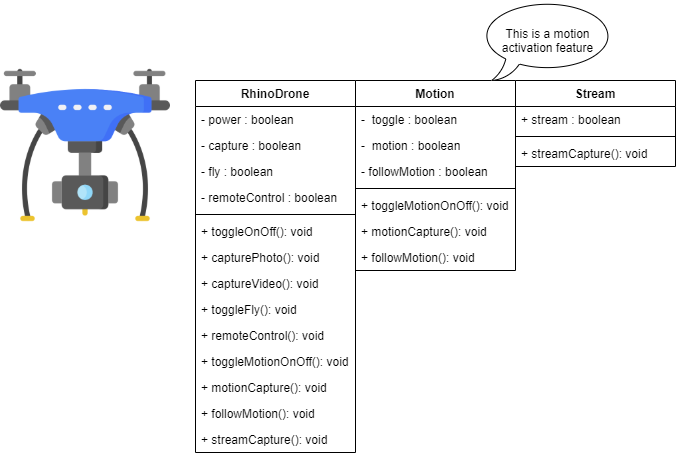

The diagram above was exported from draw.io. Its source (the exported page's mxGraphModel, read from the mxfile embedded in the PNG):
<mxGraphModel dx="1108" dy="482" grid="1" gridSize="10" guides="1" tooltips="1" connect="1" arrows="1" fold="1" page="1" pageScale="1" pageWidth="850" pageHeight="1100" math="0" shadow="0">
  <root>
    <mxCell id="0" />
    <mxCell id="1" parent="0" />
    <mxCell id="Q1xvjZOm2ZvPqBrxllNc-1" value="" style="shape=image;verticalLabelPosition=bottom;labelBackgroundColor=#ffffff;verticalAlign=top;aspect=fixed;imageAspect=0;image=data:image/png,(base64 omitted: 32832 chars);" vertex="1" parent="1">
      <mxGeometry x="70" y="60" width="170" height="170" as="geometry" />
    </mxCell>
    <mxCell id="Q1xvjZOm2ZvPqBrxllNc-2" value="RhinoDrone" style="swimlane;fontStyle=1;align=center;verticalAlign=top;childLayout=stackLayout;horizontal=1;startSize=26;horizontalStack=0;resizeParent=1;resizeParentMax=0;resizeLast=0;collapsible=1;marginBottom=0;" vertex="1" parent="1">
      <mxGeometry x="265" y="80" width="160" height="372" as="geometry" />
    </mxCell>
    <mxCell id="Q1xvjZOm2ZvPqBrxllNc-3" value="- power : boolean" style="text;strokeColor=none;fillColor=none;align=left;verticalAlign=top;spacingLeft=4;spacingRight=4;overflow=hidden;rotatable=0;points=[[0,0.5],[1,0.5]];portConstraint=eastwest;" vertex="1" parent="Q1xvjZOm2ZvPqBrxllNc-2">
      <mxGeometry y="26" width="160" height="26" as="geometry" />
    </mxCell>
    <mxCell id="Q1xvjZOm2ZvPqBrxllNc-6" value="- capture : boolean" style="text;strokeColor=none;fillColor=none;align=left;verticalAlign=top;spacingLeft=4;spacingRight=4;overflow=hidden;rotatable=0;points=[[0,0.5],[1,0.5]];portConstraint=eastwest;" vertex="1" parent="Q1xvjZOm2ZvPqBrxllNc-2">
      <mxGeometry y="52" width="160" height="26" as="geometry" />
    </mxCell>
    <mxCell id="Q1xvjZOm2ZvPqBrxllNc-9" value="- fly : boolean" style="text;strokeColor=none;fillColor=none;align=left;verticalAlign=top;spacingLeft=4;spacingRight=4;overflow=hidden;rotatable=0;points=[[0,0.5],[1,0.5]];portConstraint=eastwest;" vertex="1" parent="Q1xvjZOm2ZvPqBrxllNc-2">
      <mxGeometry y="78" width="160" height="26" as="geometry" />
    </mxCell>
    <mxCell id="Q1xvjZOm2ZvPqBrxllNc-21" value="- remoteControl : boolean" style="text;strokeColor=none;fillColor=none;align=left;verticalAlign=top;spacingLeft=4;spacingRight=4;overflow=hidden;rotatable=0;points=[[0,0.5],[1,0.5]];portConstraint=eastwest;" vertex="1" parent="Q1xvjZOm2ZvPqBrxllNc-2">
      <mxGeometry y="104" width="160" height="26" as="geometry" />
    </mxCell>
    <mxCell id="Q1xvjZOm2ZvPqBrxllNc-4" value="" style="line;strokeWidth=1;fillColor=none;align=left;verticalAlign=middle;spacingTop=-1;spacingLeft=3;spacingRight=3;rotatable=0;labelPosition=right;points=[];portConstraint=eastwest;" vertex="1" parent="Q1xvjZOm2ZvPqBrxllNc-2">
      <mxGeometry y="130" width="160" height="8" as="geometry" />
    </mxCell>
    <mxCell id="Q1xvjZOm2ZvPqBrxllNc-5" value="+ toggleOnOff(): void" style="text;strokeColor=none;fillColor=none;align=left;verticalAlign=top;spacingLeft=4;spacingRight=4;overflow=hidden;rotatable=0;points=[[0,0.5],[1,0.5]];portConstraint=eastwest;" vertex="1" parent="Q1xvjZOm2ZvPqBrxllNc-2">
      <mxGeometry y="138" width="160" height="26" as="geometry" />
    </mxCell>
    <mxCell id="Q1xvjZOm2ZvPqBrxllNc-7" value="+ capturePhoto(): void" style="text;strokeColor=none;fillColor=none;align=left;verticalAlign=top;spacingLeft=4;spacingRight=4;overflow=hidden;rotatable=0;points=[[0,0.5],[1,0.5]];portConstraint=eastwest;" vertex="1" parent="Q1xvjZOm2ZvPqBrxllNc-2">
      <mxGeometry y="164" width="160" height="26" as="geometry" />
    </mxCell>
    <mxCell id="Q1xvjZOm2ZvPqBrxllNc-8" value="+ captureVideo(): void" style="text;strokeColor=none;fillColor=none;align=left;verticalAlign=top;spacingLeft=4;spacingRight=4;overflow=hidden;rotatable=0;points=[[0,0.5],[1,0.5]];portConstraint=eastwest;" vertex="1" parent="Q1xvjZOm2ZvPqBrxllNc-2">
      <mxGeometry y="190" width="160" height="26" as="geometry" />
    </mxCell>
    <mxCell id="Q1xvjZOm2ZvPqBrxllNc-10" value="+ toggleFly(): void" style="text;strokeColor=none;fillColor=none;align=left;verticalAlign=top;spacingLeft=4;spacingRight=4;overflow=hidden;rotatable=0;points=[[0,0.5],[1,0.5]];portConstraint=eastwest;" vertex="1" parent="Q1xvjZOm2ZvPqBrxllNc-2">
      <mxGeometry y="216" width="160" height="26" as="geometry" />
    </mxCell>
    <mxCell id="Q1xvjZOm2ZvPqBrxllNc-22" value="+ remoteControl(): void" style="text;strokeColor=none;fillColor=none;align=left;verticalAlign=top;spacingLeft=4;spacingRight=4;overflow=hidden;rotatable=0;points=[[0,0.5],[1,0.5]];portConstraint=eastwest;" vertex="1" parent="Q1xvjZOm2ZvPqBrxllNc-2">
      <mxGeometry y="242" width="160" height="26" as="geometry" />
    </mxCell>
    <mxCell id="Q1xvjZOm2ZvPqBrxllNc-16" value="+ toggleMotionOnOff(): void" style="text;strokeColor=none;fillColor=none;align=left;verticalAlign=top;spacingLeft=4;spacingRight=4;overflow=hidden;rotatable=0;points=[[0,0.5],[1,0.5]];portConstraint=eastwest;" vertex="1" parent="Q1xvjZOm2ZvPqBrxllNc-2">
      <mxGeometry y="268" width="160" height="26" as="geometry" />
    </mxCell>
    <mxCell id="Q1xvjZOm2ZvPqBrxllNc-17" value="+ motionCapture(): void" style="text;strokeColor=none;fillColor=none;align=left;verticalAlign=top;spacingLeft=4;spacingRight=4;overflow=hidden;rotatable=0;points=[[0,0.5],[1,0.5]];portConstraint=eastwest;" vertex="1" parent="Q1xvjZOm2ZvPqBrxllNc-2">
      <mxGeometry y="294" width="160" height="26" as="geometry" />
    </mxCell>
    <mxCell id="Q1xvjZOm2ZvPqBrxllNc-30" value="+ followMotion(): void" style="text;strokeColor=none;fillColor=none;align=left;verticalAlign=top;spacingLeft=4;spacingRight=4;overflow=hidden;rotatable=0;points=[[0,0.5],[1,0.5]];portConstraint=eastwest;" vertex="1" parent="Q1xvjZOm2ZvPqBrxllNc-2">
      <mxGeometry y="320" width="160" height="26" as="geometry" />
    </mxCell>
    <mxCell id="Q1xvjZOm2ZvPqBrxllNc-31" value="+ streamCapture(): void" style="text;strokeColor=none;fillColor=none;align=left;verticalAlign=top;spacingLeft=4;spacingRight=4;overflow=hidden;rotatable=0;points=[[0,0.5],[1,0.5]];portConstraint=eastwest;" vertex="1" parent="Q1xvjZOm2ZvPqBrxllNc-2">
      <mxGeometry y="346" width="160" height="26" as="geometry" />
    </mxCell>
    <mxCell id="Q1xvjZOm2ZvPqBrxllNc-11" value="Motion" style="swimlane;fontStyle=1;align=center;verticalAlign=top;childLayout=stackLayout;horizontal=1;startSize=26;horizontalStack=0;resizeParent=1;resizeParentMax=0;resizeLast=0;collapsible=1;marginBottom=0;" vertex="1" parent="1">
      <mxGeometry x="425" y="80" width="160" height="190" as="geometry" />
    </mxCell>
    <mxCell id="Q1xvjZOm2ZvPqBrxllNc-12" value="-  toggle : boolean" style="text;strokeColor=none;fillColor=none;align=left;verticalAlign=top;spacingLeft=4;spacingRight=4;overflow=hidden;rotatable=0;points=[[0,0.5],[1,0.5]];portConstraint=eastwest;" vertex="1" parent="Q1xvjZOm2ZvPqBrxllNc-11">
      <mxGeometry y="26" width="160" height="26" as="geometry" />
    </mxCell>
    <mxCell id="Q1xvjZOm2ZvPqBrxllNc-28" value="-  motion : boolean" style="text;strokeColor=none;fillColor=none;align=left;verticalAlign=top;spacingLeft=4;spacingRight=4;overflow=hidden;rotatable=0;points=[[0,0.5],[1,0.5]];portConstraint=eastwest;" vertex="1" parent="Q1xvjZOm2ZvPqBrxllNc-11">
      <mxGeometry y="52" width="160" height="26" as="geometry" />
    </mxCell>
    <mxCell id="Q1xvjZOm2ZvPqBrxllNc-29" value="- followMotion : boolean" style="text;strokeColor=none;fillColor=none;align=left;verticalAlign=top;spacingLeft=4;spacingRight=4;overflow=hidden;rotatable=0;points=[[0,0.5],[1,0.5]];portConstraint=eastwest;" vertex="1" parent="Q1xvjZOm2ZvPqBrxllNc-11">
      <mxGeometry y="78" width="160" height="26" as="geometry" />
    </mxCell>
    <mxCell id="Q1xvjZOm2ZvPqBrxllNc-13" value="" style="line;strokeWidth=1;fillColor=none;align=left;verticalAlign=middle;spacingTop=-1;spacingLeft=3;spacingRight=3;rotatable=0;labelPosition=right;points=[];portConstraint=eastwest;" vertex="1" parent="Q1xvjZOm2ZvPqBrxllNc-11">
      <mxGeometry y="104" width="160" height="8" as="geometry" />
    </mxCell>
    <mxCell id="Q1xvjZOm2ZvPqBrxllNc-14" value="+ toggleMotionOnOff(): void" style="text;strokeColor=none;fillColor=none;align=left;verticalAlign=top;spacingLeft=4;spacingRight=4;overflow=hidden;rotatable=0;points=[[0,0.5],[1,0.5]];portConstraint=eastwest;" vertex="1" parent="Q1xvjZOm2ZvPqBrxllNc-11">
      <mxGeometry y="112" width="160" height="26" as="geometry" />
    </mxCell>
    <mxCell id="Q1xvjZOm2ZvPqBrxllNc-15" value="+ motionCapture(): void" style="text;strokeColor=none;fillColor=none;align=left;verticalAlign=top;spacingLeft=4;spacingRight=4;overflow=hidden;rotatable=0;points=[[0,0.5],[1,0.5]];portConstraint=eastwest;" vertex="1" parent="Q1xvjZOm2ZvPqBrxllNc-11">
      <mxGeometry y="138" width="160" height="26" as="geometry" />
    </mxCell>
    <mxCell id="Q1xvjZOm2ZvPqBrxllNc-27" value="+ followMotion(): void" style="text;strokeColor=none;fillColor=none;align=left;verticalAlign=top;spacingLeft=4;spacingRight=4;overflow=hidden;rotatable=0;points=[[0,0.5],[1,0.5]];portConstraint=eastwest;" vertex="1" parent="Q1xvjZOm2ZvPqBrxllNc-11">
      <mxGeometry y="164" width="160" height="26" as="geometry" />
    </mxCell>
    <mxCell id="Q1xvjZOm2ZvPqBrxllNc-19" value="This is a motion activation feature" style="whiteSpace=wrap;html=1;shape=mxgraph.basic.oval_callout" vertex="1" parent="1">
      <mxGeometry x="550" width="135" height="80" as="geometry" />
    </mxCell>
    <mxCell id="Q1xvjZOm2ZvPqBrxllNc-23" value="Stream" style="swimlane;fontStyle=1;align=center;verticalAlign=top;childLayout=stackLayout;horizontal=1;startSize=26;horizontalStack=0;resizeParent=1;resizeParentMax=0;resizeLast=0;collapsible=1;marginBottom=0;" vertex="1" parent="1">
      <mxGeometry x="585" y="80" width="160" height="86" as="geometry" />
    </mxCell>
    <mxCell id="Q1xvjZOm2ZvPqBrxllNc-24" value="+ stream : boolean" style="text;strokeColor=none;fillColor=none;align=left;verticalAlign=top;spacingLeft=4;spacingRight=4;overflow=hidden;rotatable=0;points=[[0,0.5],[1,0.5]];portConstraint=eastwest;" vertex="1" parent="Q1xvjZOm2ZvPqBrxllNc-23">
      <mxGeometry y="26" width="160" height="26" as="geometry" />
    </mxCell>
    <mxCell id="Q1xvjZOm2ZvPqBrxllNc-25" value="" style="line;strokeWidth=1;fillColor=none;align=left;verticalAlign=middle;spacingTop=-1;spacingLeft=3;spacingRight=3;rotatable=0;labelPosition=right;points=[];portConstraint=eastwest;" vertex="1" parent="Q1xvjZOm2ZvPqBrxllNc-23">
      <mxGeometry y="52" width="160" height="8" as="geometry" />
    </mxCell>
    <mxCell id="Q1xvjZOm2ZvPqBrxllNc-26" value="+ streamCapture(): void" style="text;strokeColor=none;fillColor=none;align=left;verticalAlign=top;spacingLeft=4;spacingRight=4;overflow=hidden;rotatable=0;points=[[0,0.5],[1,0.5]];portConstraint=eastwest;" vertex="1" parent="Q1xvjZOm2ZvPqBrxllNc-23">
      <mxGeometry y="60" width="160" height="26" as="geometry" />
    </mxCell>
  </root>
</mxGraphModel>